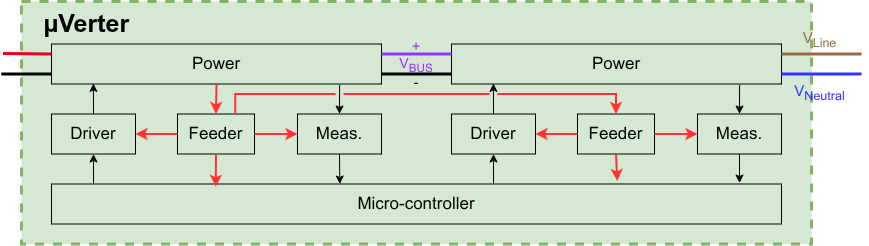

The diagram above was exported from draw.io. Its source (the exported page's mxGraphModel, read from the mxfile embedded in the PNG):
<mxGraphModel dx="1093" dy="1240" grid="1" gridSize="10" guides="1" tooltips="1" connect="1" arrows="1" fold="1" page="1" pageScale="1" pageWidth="850" pageHeight="1100" math="0" shadow="0">
  <root>
    <mxCell id="0" />
    <mxCell id="1" parent="0" />
    <mxCell id="15" value="&amp;nbsp; &amp;nbsp;&lt;b&gt;µVerter&lt;/b&gt;" style="rounded=0;whiteSpace=wrap;html=1;fillColor=#d5e8d4;strokeColor=#82b366;strokeWidth=3;dashed=1;align=left;verticalAlign=top;fontSize=25;" parent="1" vertex="1">
      <mxGeometry x="30" y="429" width="790" height="242.5" as="geometry" />
    </mxCell>
    <mxCell id="74" value="" style="edgeStyle=none;html=1;exitX=0.873;exitY=1.025;exitDx=0;exitDy=0;exitPerimeter=0;entryX=0.5;entryY=0;entryDx=0;entryDy=0;fontSize=17;" parent="1" source="75" target="77" edge="1">
      <mxGeometry relative="1" as="geometry" />
    </mxCell>
    <mxCell id="75" value="Power" style="whiteSpace=wrap;html=1;fontSize=17;fillColor=none;" parent="1" vertex="1">
      <mxGeometry x="60" y="471.5" width="330" height="40" as="geometry" />
    </mxCell>
    <mxCell id="76" value="" style="edgeStyle=none;html=1;exitX=0.5;exitY=1;exitDx=0;exitDy=0;entryX=0.395;entryY=0;entryDx=0;entryDy=0;entryPerimeter=0;fontSize=17;" parent="1" source="77" target="79" edge="1">
      <mxGeometry relative="1" as="geometry">
        <mxPoint x="348" y="609.5" as="targetPoint" />
      </mxGeometry>
    </mxCell>
    <mxCell id="77" value="Meas." style="whiteSpace=wrap;html=1;fontSize=17;fillColor=none;" parent="1" vertex="1">
      <mxGeometry x="306" y="541.5" width="84" height="40" as="geometry" />
    </mxCell>
    <mxCell id="78" value="" style="edgeStyle=none;html=1;entryX=0.5;entryY=1;entryDx=0;entryDy=0;fontSize=17;" parent="1" target="81" edge="1">
      <mxGeometry relative="1" as="geometry">
        <mxPoint x="102" y="611.5" as="sourcePoint" />
      </mxGeometry>
    </mxCell>
    <mxCell id="79" value="Micro-controller" style="whiteSpace=wrap;html=1;fontSize=17;fillColor=none;" parent="1" vertex="1">
      <mxGeometry x="60" y="611.5" width="730" height="40" as="geometry" />
    </mxCell>
    <mxCell id="80" value="" style="html=1;exitX=0.5;exitY=0;exitDx=0;exitDy=0;entryX=0.127;entryY=0.985;entryDx=0;entryDy=0;entryPerimeter=0;fontSize=17;" parent="1" source="81" target="75" edge="1">
      <mxGeometry relative="1" as="geometry">
        <mxPoint x="100" y="511.5" as="targetPoint" />
      </mxGeometry>
    </mxCell>
    <mxCell id="81" value="Driver" style="whiteSpace=wrap;html=1;fontSize=17;fillColor=none;" parent="1" vertex="1">
      <mxGeometry x="60" y="541.5" width="84" height="40" as="geometry" />
    </mxCell>
    <mxCell id="82" value="Feeder" style="whiteSpace=wrap;html=1;fontSize=17;fillColor=none;" parent="1" vertex="1">
      <mxGeometry x="186" y="541.5" width="77" height="40" as="geometry" />
    </mxCell>
    <mxCell id="83" value="" style="edgeStyle=none;orthogonalLoop=1;jettySize=auto;html=1;exitX=0.5;exitY=1;exitDx=0;exitDy=0;entryX=0.5;entryY=0;entryDx=0;entryDy=0;strokeWidth=2;strokeColor=#FF3333;fontSize=17;" parent="1" source="75" target="82" edge="1">
      <mxGeometry width="100" relative="1" as="geometry">
        <mxPoint x="215" y="511.5" as="sourcePoint" />
        <mxPoint x="213.5" y="541.5" as="targetPoint" />
        <Array as="points" />
      </mxGeometry>
    </mxCell>
    <mxCell id="84" value="" style="edgeStyle=none;orthogonalLoop=1;jettySize=auto;html=1;exitX=1;exitY=0.5;exitDx=0;exitDy=0;entryX=0;entryY=0.5;entryDx=0;entryDy=0;strokeWidth=2;strokeColor=#FF3333;fontSize=17;" parent="1" source="82" target="77" edge="1">
      <mxGeometry width="100" relative="1" as="geometry">
        <mxPoint x="181" y="568.1666666666666" as="sourcePoint" />
        <mxPoint x="195" y="588.1666666666666" as="targetPoint" />
        <Array as="points" />
      </mxGeometry>
    </mxCell>
    <mxCell id="85" value="" style="edgeStyle=none;orthogonalLoop=1;jettySize=auto;html=1;exitX=0.5;exitY=1;exitDx=0;exitDy=0;entryX=0.225;entryY=0.071;entryDx=0;entryDy=0;strokeWidth=2;strokeColor=#FF3333;entryPerimeter=0;fontSize=17;" parent="1" source="82" target="79" edge="1">
      <mxGeometry width="100" relative="1" as="geometry">
        <mxPoint x="272" y="588.1666666666666" as="sourcePoint" />
        <mxPoint x="293" y="568.1666666666666" as="targetPoint" />
        <Array as="points" />
      </mxGeometry>
    </mxCell>
    <mxCell id="86" value="" style="edgeStyle=none;orthogonalLoop=1;jettySize=auto;html=1;exitX=0;exitY=0.5;exitDx=0;exitDy=0;entryX=1;entryY=0.5;entryDx=0;entryDy=0;strokeWidth=2;strokeColor=#FF3333;fontSize=17;" parent="1" source="82" target="81" edge="1">
      <mxGeometry width="100" relative="1" as="geometry">
        <mxPoint x="272" y="628.1666666666665" as="sourcePoint" />
        <mxPoint x="293" y="648.1666666666665" as="targetPoint" />
        <Array as="points" />
      </mxGeometry>
    </mxCell>
    <mxCell id="93" value="" style="edgeStyle=none;html=1;exitX=0.873;exitY=1.025;exitDx=0;exitDy=0;exitPerimeter=0;entryX=0.5;entryY=0;entryDx=0;entryDy=0;fontSize=17;" parent="1" source="94" target="96" edge="1">
      <mxGeometry relative="1" as="geometry" />
    </mxCell>
    <mxCell id="94" value="Power" style="whiteSpace=wrap;html=1;fontSize=17;fillColor=none;" parent="1" vertex="1">
      <mxGeometry x="460" y="471.5" width="330" height="40" as="geometry" />
    </mxCell>
    <mxCell id="95" value="" style="edgeStyle=none;html=1;exitX=0.5;exitY=1;exitDx=0;exitDy=0;fontSize=17;" parent="1" source="96" edge="1">
      <mxGeometry relative="1" as="geometry">
        <mxPoint x="748" y="610.5" as="targetPoint" />
      </mxGeometry>
    </mxCell>
    <mxCell id="96" value="Meas." style="whiteSpace=wrap;html=1;fontSize=17;fillColor=none;" parent="1" vertex="1">
      <mxGeometry x="706" y="541.5" width="84" height="40" as="geometry" />
    </mxCell>
    <mxCell id="97" value="" style="edgeStyle=none;html=1;entryX=0.5;entryY=1;entryDx=0;entryDy=0;fontSize=17;" parent="1" target="100" edge="1">
      <mxGeometry relative="1" as="geometry">
        <mxPoint x="502" y="611.5" as="sourcePoint" />
      </mxGeometry>
    </mxCell>
    <mxCell id="99" value="" style="html=1;exitX=0.5;exitY=0;exitDx=0;exitDy=0;entryX=0.127;entryY=0.985;entryDx=0;entryDy=0;entryPerimeter=0;fontSize=17;" parent="1" source="100" target="94" edge="1">
      <mxGeometry relative="1" as="geometry">
        <mxPoint x="500" y="511.5" as="targetPoint" />
      </mxGeometry>
    </mxCell>
    <mxCell id="100" value="Driver" style="whiteSpace=wrap;html=1;fontSize=17;fillColor=none;" parent="1" vertex="1">
      <mxGeometry x="460" y="541.5" width="84" height="40" as="geometry" />
    </mxCell>
    <mxCell id="101" value="Feeder" style="whiteSpace=wrap;html=1;fontSize=17;fillColor=none;" parent="1" vertex="1">
      <mxGeometry x="586" y="541.5" width="77" height="40" as="geometry" />
    </mxCell>
    <mxCell id="102" value="" style="edgeStyle=elbowEdgeStyle;orthogonalLoop=1;jettySize=auto;html=1;exitX=0.75;exitY=0;exitDx=0;exitDy=0;entryX=0.5;entryY=0;entryDx=0;entryDy=0;strokeWidth=2;strokeColor=#FF3333;elbow=vertical;jumpStyle=gap;rounded=0;curved=0;fontSize=17;" parent="1" source="82" target="101" edge="1">
      <mxGeometry width="100" relative="1" as="geometry">
        <mxPoint x="615" y="511.5" as="sourcePoint" />
        <mxPoint x="613.5" y="541.5" as="targetPoint" />
        <Array as="points">
          <mxPoint x="440" y="521.5" />
        </Array>
      </mxGeometry>
    </mxCell>
    <mxCell id="103" value="" style="edgeStyle=none;orthogonalLoop=1;jettySize=auto;html=1;exitX=1;exitY=0.5;exitDx=0;exitDy=0;entryX=0;entryY=0.5;entryDx=0;entryDy=0;strokeWidth=2;strokeColor=#FF3333;fontSize=17;" parent="1" source="101" target="96" edge="1">
      <mxGeometry width="100" relative="1" as="geometry">
        <mxPoint x="581" y="568.1666666666666" as="sourcePoint" />
        <mxPoint x="595" y="588.1666666666666" as="targetPoint" />
        <Array as="points" />
      </mxGeometry>
    </mxCell>
    <mxCell id="104" value="" style="edgeStyle=none;orthogonalLoop=1;jettySize=auto;html=1;exitX=0.5;exitY=1;exitDx=0;exitDy=0;entryX=0.775;entryY=-0.075;entryDx=0;entryDy=0;strokeWidth=2;strokeColor=#FF3333;entryPerimeter=0;fontSize=17;" parent="1" source="101" target="79" edge="1">
      <mxGeometry width="100" relative="1" as="geometry">
        <mxPoint x="672" y="588.1666666666666" as="sourcePoint" />
        <mxPoint x="625" y="611.5" as="targetPoint" />
        <Array as="points" />
      </mxGeometry>
    </mxCell>
    <mxCell id="105" value="" style="edgeStyle=none;orthogonalLoop=1;jettySize=auto;html=1;exitX=0;exitY=0.5;exitDx=0;exitDy=0;entryX=1;entryY=0.5;entryDx=0;entryDy=0;strokeWidth=2;strokeColor=#FF3333;fontSize=17;" parent="1" source="101" target="100" edge="1">
      <mxGeometry width="100" relative="1" as="geometry">
        <mxPoint x="672" y="628.1666666666665" as="sourcePoint" />
        <mxPoint x="693" y="648.1666666666665" as="targetPoint" />
        <Array as="points" />
      </mxGeometry>
    </mxCell>
    <mxCell id="16" value="" style="endArrow=none;html=1;rounded=0;entryX=1;entryY=0.25;entryDx=0;entryDy=0;strokeColor=light-dark(#986a44, #ededed);strokeWidth=3;exitX=0.156;exitY=0.312;exitDx=0;exitDy=0;exitPerimeter=0;" parent="1" target="94" edge="1">
      <mxGeometry width="50" height="50" relative="1" as="geometry">
        <mxPoint x="869.9965517241378" y="481.49310344827586" as="sourcePoint" />
        <mxPoint x="789.9979961215256" y="477.6920415224913" as="targetPoint" />
      </mxGeometry>
    </mxCell>
    <mxCell id="17" value="" style="endArrow=none;html=1;rounded=0;strokeWidth=3;exitX=0;exitY=0.75;exitDx=0;exitDy=0;entryX=0.98;entryY=0.52;entryDx=0;entryDy=0;entryPerimeter=0;" parent="1" source="75" edge="1">
      <mxGeometry width="50" height="50" relative="1" as="geometry">
        <mxPoint x="50" y="501.5" as="sourcePoint" />
        <mxPoint x="9.768000000000029" y="501.5551999999998" as="targetPoint" />
      </mxGeometry>
    </mxCell>
    <mxCell id="18" value="" style="endArrow=none;html=1;rounded=0;entryX=0.999;entryY=0.307;entryDx=0;entryDy=0;fillColor=#f8cecc;strokeColor=light-dark(#e40620, #d7817e);strokeWidth=3;exitX=0;exitY=0.25;exitDx=0;exitDy=0;entryPerimeter=0;" parent="1" source="75" edge="1">
      <mxGeometry width="50" height="50" relative="1" as="geometry">
        <mxPoint x="40" y="471.5" as="sourcePoint" />
        <mxPoint x="11.508399999999938" y="481.05182000000013" as="targetPoint" />
      </mxGeometry>
    </mxCell>
    <mxCell id="24" value="" style="endArrow=none;html=1;rounded=0;strokeColor=#3333FF;strokeWidth=3;exitX=0.156;exitY=0.624;exitDx=0;exitDy=0;exitPerimeter=0;entryX=1;entryY=0.75;entryDx=0;entryDy=0;" parent="1" target="94" edge="1">
      <mxGeometry width="50" height="50" relative="1" as="geometry">
        <mxPoint x="869.9965517241378" y="501.4862068965517" as="sourcePoint" />
        <mxPoint x="800" y="501.5" as="targetPoint" />
      </mxGeometry>
    </mxCell>
    <mxCell id="25" value="" style="endArrow=none;html=1;rounded=0;fillColor=#f8cecc;strokeColor=light-dark(#9933FF,#D7817E);strokeWidth=3;exitX=0;exitY=0.25;exitDx=0;exitDy=0;entryX=1;entryY=0.25;entryDx=0;entryDy=0;fontSize=17;" parent="1" source="94" target="75" edge="1">
      <mxGeometry width="50" height="50" relative="1" as="geometry">
        <mxPoint x="450" y="481.5" as="sourcePoint" />
        <mxPoint x="400" y="481.5" as="targetPoint" />
      </mxGeometry>
    </mxCell>
    <mxCell id="28" value="&lt;div&gt;&lt;span style=&quot;color: light-dark(rgb(153, 51, 255), transparent);&quot;&gt;+&lt;br&gt;V&lt;sub&gt;BUS&lt;/sub&gt;&lt;/span&gt;&lt;/div&gt;&lt;div&gt;-&lt;/div&gt;" style="text;html=1;whiteSpace=wrap;strokeColor=none;fillColor=none;align=center;verticalAlign=middle;rounded=0;fontSize=14;" parent="1" vertex="1">
      <mxGeometry x="400" y="471.5" width="50" height="40" as="geometry" />
    </mxCell>
    <mxCell id="29" value="&lt;div&gt;&lt;span style=&quot;color: light-dark(rgb(152, 106, 68), rgb(237, 237, 237));&quot;&gt;V&lt;sub&gt;Line&lt;/sub&gt;&lt;/span&gt;&lt;/div&gt;" style="text;html=1;whiteSpace=wrap;strokeColor=none;fillColor=none;align=center;verticalAlign=middle;rounded=0;fontSize=15;" parent="1" vertex="1">
      <mxGeometry x="780" y="461.5" width="96.96" height="10" as="geometry" />
    </mxCell>
    <mxCell id="30" value="&lt;div&gt;&lt;span style=&quot;color: light-dark(rgb(51, 51, 255), rgb(237, 237, 237));&quot;&gt;V&lt;sub&gt;Neutral&lt;/sub&gt;&lt;/span&gt;&lt;/div&gt;" style="text;html=1;whiteSpace=wrap;strokeColor=none;fillColor=none;align=center;verticalAlign=middle;rounded=0;fontSize=15;" parent="1" vertex="1">
      <mxGeometry x="780" y="511.5" width="96.96" height="16.26" as="geometry" />
    </mxCell>
    <mxCell id="113" value="" style="endArrow=none;html=1;rounded=0;strokeWidth=3;entryX=1;entryY=0.75;entryDx=0;entryDy=0;exitX=0;exitY=0.75;exitDx=0;exitDy=0;fontSize=17;" parent="1" source="94" target="75" edge="1">
      <mxGeometry width="50" height="50" relative="1" as="geometry">
        <mxPoint x="430" y="501.5" as="sourcePoint" />
        <mxPoint x="375.0032258064516" y="499.03999999999996" as="targetPoint" />
      </mxGeometry>
    </mxCell>
  </root>
</mxGraphModel>